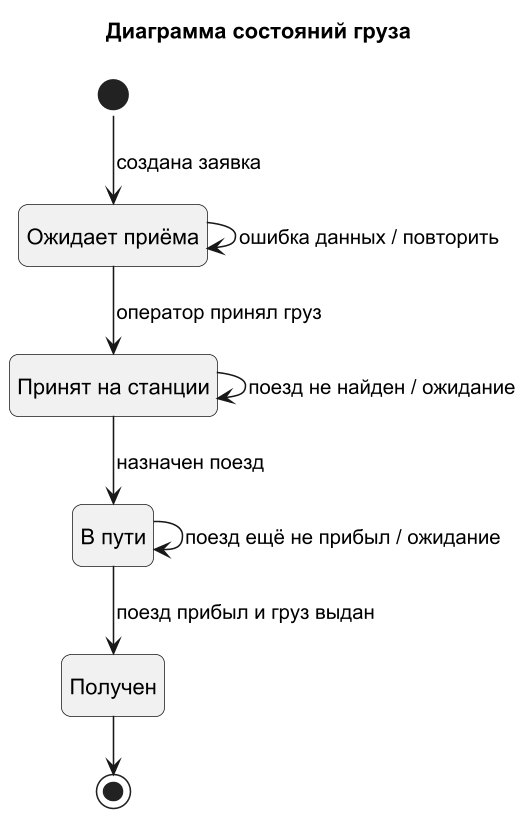

The diagram above was rendered by PlantUML. Its source (embedded in the PNG):
@startuml
!pragma layout smetana
title Диаграмма состояний груза
skinparam shadowing false
skinparam dpi 150
skinparam roundcorner 12
hide empty description

state "Ожидает приёма" as Awaiting
state "Принят на станции" as Accepted
state "В пути" as InTransit
state "Получен" as Collected

[*] --> Awaiting : создана заявка
Awaiting --> Accepted : оператор принял груз
Awaiting --> Awaiting : ошибка данных / повторить
Accepted --> InTransit : назначен поезд
Accepted --> Accepted : поезд не найден / ожидание
InTransit --> Collected : поезд прибыл и груз выдан
InTransit --> InTransit : поезд ещё не прибыл / ожидание
Collected --> [*]
@enduml